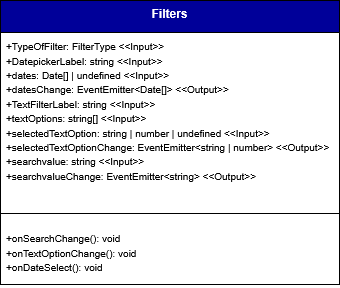

The diagram above was exported from draw.io. Its source (the exported page's mxGraphModel, read from the mxfile embedded in the PNG):
<mxGraphModel dx="5684" dy="2498" grid="0" gridSize="10" guides="1" tooltips="1" connect="1" arrows="0" fold="1" page="1" pageScale="1" pageWidth="827" pageHeight="1169" background="#ffffff" math="0" shadow="0">
  <root>
    <mxCell id="0" />
    <mxCell id="1" parent="0" />
    <mxCell id="2" parent="1" style="swimlane;fontStyle=1;align=center;verticalAlign=top;childLayout=stackLayout;horizontal=1;startSize=32;horizontalStack=0;resizeParent=1;resizeParentMax=0;resizeLast=0;collapsible=1;marginBottom=0;whiteSpace=wrap;html=1;labelBackgroundColor=none;fillColor=#000099;strokeColor=default;fontColor=#ffffff;" value="Filters" vertex="1">
      <mxGeometry height="284" width="339" x="2953" y="3808" as="geometry">
        <mxRectangle height="60" width="120" x="160" y="280" as="alternateBounds" />
      </mxGeometry>
    </mxCell>
    <mxCell id="3" parent="2" style="text;strokeColor=none;fillColor=none;align=left;verticalAlign=top;spacingLeft=4;spacingRight=4;overflow=hidden;rotatable=0;points=[[0,0.5],[1,0.5]];portConstraint=eastwest;whiteSpace=wrap;html=1;labelBackgroundColor=none;" value="&lt;div&gt;&lt;div&gt;&lt;font size=&quot;1&quot;&gt;+TypeOfFilter: FilterType &amp;lt;&amp;lt;Input&amp;gt;&amp;gt;&lt;/font&gt;&lt;/div&gt;&lt;div&gt;&lt;font size=&quot;1&quot;&gt;+DatepickerLabel: string &amp;lt;&amp;lt;Input&amp;gt;&amp;gt;&lt;/font&gt;&lt;/div&gt;&lt;div&gt;&lt;font size=&quot;1&quot;&gt;+dates: Date[] | undefined &amp;lt;&amp;lt;Input&amp;gt;&amp;gt;&lt;/font&gt;&lt;/div&gt;&lt;div&gt;&lt;font size=&quot;1&quot;&gt;+datesChange: EventEmitter&amp;lt;Date[]&amp;gt; &amp;lt;&amp;lt;Output&amp;gt;&amp;gt;&lt;/font&gt;&lt;/div&gt;&lt;div&gt;&lt;font size=&quot;1&quot;&gt;+TextFilterLabel: string &amp;lt;&amp;lt;Input&amp;gt;&amp;gt;&lt;/font&gt;&lt;/div&gt;&lt;div&gt;&lt;font size=&quot;1&quot;&gt;+textOptions: string[] &amp;lt;&amp;lt;Input&amp;gt;&amp;gt;&lt;/font&gt;&lt;/div&gt;&lt;div&gt;&lt;font size=&quot;1&quot;&gt;+selectedTextOption: string | number | undefined &amp;lt;&amp;lt;Input&amp;gt;&amp;gt;&lt;/font&gt;&lt;/div&gt;&lt;div&gt;&lt;font size=&quot;1&quot;&gt;+selectedTextOptionChange: EventEmitter&amp;lt;string | number&amp;gt; &amp;lt;&amp;lt;Output&amp;gt;&amp;gt;&lt;/font&gt;&lt;/div&gt;&lt;div&gt;&lt;font size=&quot;1&quot;&gt;+searchvalue: string &amp;lt;&amp;lt;Input&amp;gt;&amp;gt;&lt;/font&gt;&lt;/div&gt;&lt;div&gt;&lt;font size=&quot;1&quot;&gt;+searchvalueChange: EventEmitter&amp;lt;string&amp;gt; &amp;lt;&amp;lt;Output&amp;gt;&amp;gt;&lt;/font&gt;&lt;/div&gt;&lt;/div&gt;" vertex="1">
      <mxGeometry height="170" width="339" y="32" as="geometry" />
    </mxCell>
    <mxCell id="4" parent="2" style="line;strokeWidth=1;fillColor=none;align=left;verticalAlign=middle;spacingTop=-1;spacingLeft=3;spacingRight=3;rotatable=0;labelPosition=right;points=[];portConstraint=eastwest;labelBackgroundColor=none;" value="" vertex="1">
      <mxGeometry height="22" width="339" y="202" as="geometry" />
    </mxCell>
    <mxCell id="5" parent="2" style="text;strokeColor=none;fillColor=none;align=left;verticalAlign=top;spacingLeft=4;spacingRight=4;overflow=hidden;rotatable=0;points=[[0,0.5],[1,0.5]];portConstraint=eastwest;whiteSpace=wrap;html=1;labelBackgroundColor=none;" value="&lt;div&gt;&lt;div&gt;&lt;font size=&quot;1&quot;&gt;+onSearchChange(): void&lt;/font&gt;&lt;/div&gt;&lt;div&gt;&lt;font size=&quot;1&quot;&gt;+onTextOptionChange(): void&lt;/font&gt;&lt;/div&gt;&lt;div&gt;&lt;font size=&quot;1&quot;&gt;+onDateSelect(): void&lt;/font&gt;&lt;/div&gt;&lt;/div&gt;" vertex="1">
      <mxGeometry height="60" width="339" y="224" as="geometry" />
    </mxCell>
  </root>
</mxGraphModel>